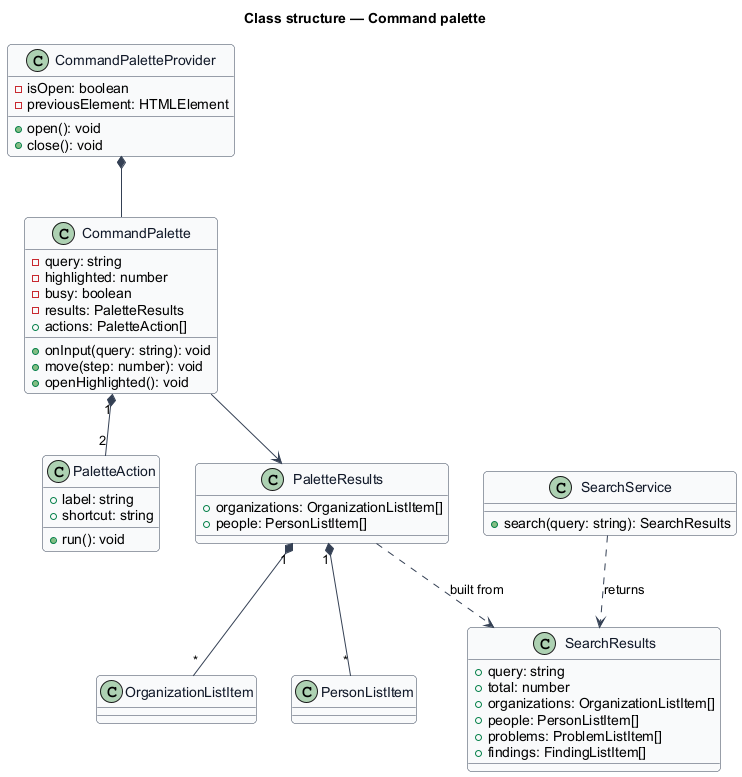

The diagram above was rendered by PlantUML. Its source (embedded in the PNG):
@startuml
skinparam backgroundColor #FFFFFF
skinparam shadowing false
skinparam roundcorner 8
skinparam defaultFontName Arial
skinparam ArrowColor #344054
skinparam class {
  BorderColor #344054
  FontColor #101828
  BackgroundColor #F9FAFB
}
title Class structure — Command palette

class CommandPaletteProvider {
  -isOpen: boolean
  -previousElement: HTMLElement
  +open(): void
  +close(): void
}
class CommandPalette {
  -query: string
  -highlighted: number
  -busy: boolean
  -results: PaletteResults
  +actions: PaletteAction[]
  +onInput(query: string): void
  +move(step: number): void
  +openHighlighted(): void
}
class PaletteAction {
  +label: string
  +shortcut: string
  +run(): void
}
class PaletteResults {
  +organizations: OrganizationListItem[]
  +people: PersonListItem[]
}
class SearchService {
  +search(query: string): SearchResults
}
class SearchResults {
  +query: string
  +total: number
  +organizations: OrganizationListItem[]
  +people: PersonListItem[]
  +problems: ProblemListItem[]
  +findings: FindingListItem[]
}
class OrganizationListItem
class PersonListItem

CommandPaletteProvider *-- CommandPalette
CommandPalette "1" *-- "2" PaletteAction
CommandPalette --> PaletteResults
PaletteResults "1" *-- "*" OrganizationListItem
PaletteResults "1" *-- "*" PersonListItem
SearchService ..> SearchResults : returns
PaletteResults ..> SearchResults : built from
@enduml